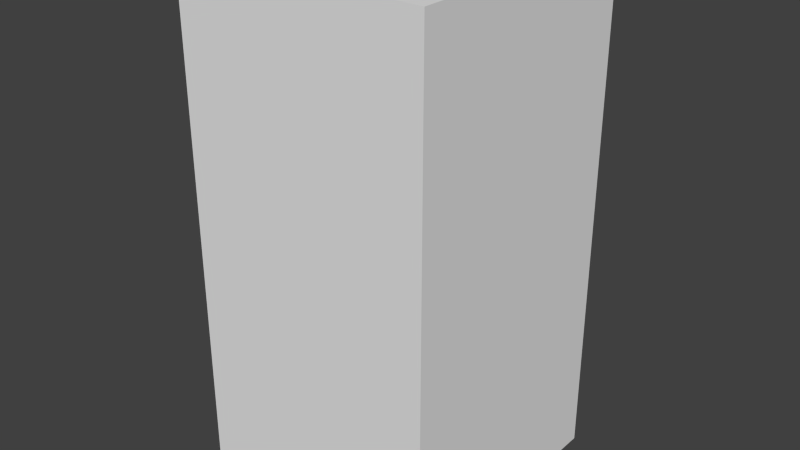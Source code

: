 # Source: redHouseSix.blend  (saved by Blender 2.68.0; exported with 4.5.12 LTS)
import bpy
from mathutils import Matrix  # noqa: F401  (used for matrix-valued properties, if any)

bpy.ops.wm.read_factory_settings(use_empty=True)
scene = bpy.context.scene
scene.name = 'Scene'

# ---- collections
col_collection_1 = bpy.data.collections.new('Collection 1'); scene.collection.children.link(col_collection_1)

# ---- world
world_world = bpy.data.worlds.new('World'); scene.world = world_world
world_world.color = (0.05088, 0.05088, 0.05088)
world_world.use_sun_shadow = False
world_world.sun_shadow_jitter_overblur = 0.0
world_world.cycles.sampling_method = 'MANUAL'
world_world.cycles.sample_map_resolution = 256

# ---- meshes
me_redhousesix = bpy.data.meshes.new('redHouseSix')
me_redhousesix.from_pydata([(-0.5, -0.5, -1.0), (-0.5, 0.5, -1.0), (0.5, 0.5, -1.0), (0.5, -0.5, -1.0), (-0.5, -0.5, 1.0), (-0.5, 0.5, 1.0), (0.5, 0.5, 1.0), (0.5, -0.5, 1.0)], [], [(4, 5, 1, 0), (5, 6, 2, 1), (6, 7, 3, 2), (7, 4, 0, 3), (0, 1, 2, 3), (7, 6, 5, 4)])
me_redhousesix.use_remesh_preserve_volume = False
me_redhousesix.use_remesh_preserve_attributes = False
me_redhousesix.use_mirror_vertex_groups = False
me_redhousesix.update()

# ---- objects
ob_redhousesix = bpy.data.objects.new('redHouseSix', me_redhousesix)

# ---- transforms, parenting, visibility, modifiers, constraints
ob_redhousesix.location = (0.0, 0.0, 0.0)
ob_redhousesix.lineart.crease_threshold = 0.0

# ---- collection membership
col_collection_1.objects.link(ob_redhousesix)

# ---- scene / render settings (as saved in the file)
scene.frame_start = 1; scene.frame_end = 250; scene.frame_set(1)
scene.render.engine = 'BLENDER_EEVEE_NEXT'
scene.render.image_settings.color_mode = 'RGB'
scene.render.image_settings.compression = 90
scene.render.resolution_percentage = 50
scene.render.dither_intensity = 0.0
scene.cycles.use_denoising = False
scene.cycles.samples = 10
scene.cycles.sampling_pattern = 'TABULATED_SOBOL'
scene.cycles.light_sampling_threshold = 0.0
scene.cycles.use_adaptive_sampling = False
scene.cycles.use_light_tree = False
scene.cycles.blur_glossy = 0.0
scene.cycles.volume_bounces = 1
scene.cycles.pixel_filter_type = 'GAUSSIAN'
scene.cycles.sample_clamp_indirect = 0.0
scene.view_settings.view_transform = 'Standard'
bpy.context.view_layer.update()

# ---- added for rendering (the .blend has no active camera and no usable light): camera, sun
cam_auto = bpy.data.cameras.new('AutoCamera')
cam_auto.lens = 50.0
cam_auto.sensor_width = 36.0
cam_auto.clip_end = 1000.0
ob_auto_camera = bpy.data.objects.new('AutoCamera', cam_auto)
scene.collection.objects.link(ob_auto_camera)
ob_auto_camera.location = (2.26633, -2.71959, 1.81306)
ob_auto_camera.rotation_euler = (1.09748, -7.21219e-08, 0.694738)
scene.camera = ob_auto_camera
light_auto_sun = bpy.data.lights.new('AutoSun', 'SUN')
light_auto_sun.energy = 3.0
light_auto_sun.angle = 0.0523599
ob_auto_sun = bpy.data.objects.new('AutoSun', light_auto_sun)
scene.collection.objects.link(ob_auto_sun)
ob_auto_sun.rotation_euler = (0.872665, 0.174533, 0.523599)
bpy.context.view_layer.update()

